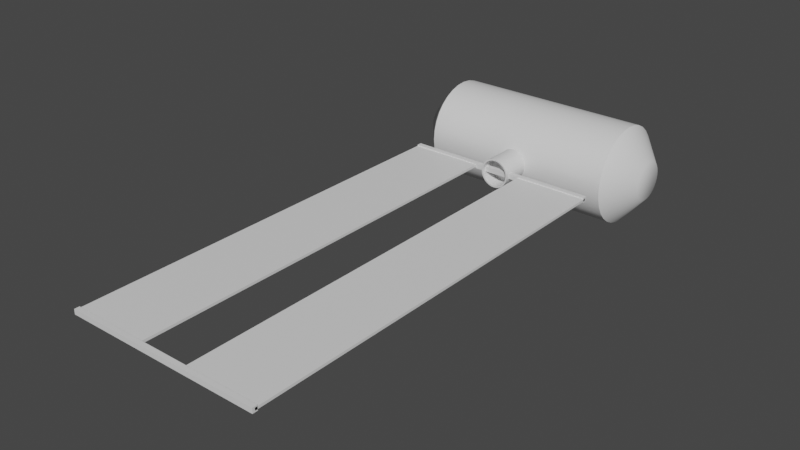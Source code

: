 # Source: station.blend  (saved by Blender 2.82.7; exported with 4.5.12 LTS)
import bpy
from mathutils import Matrix  # noqa: F401  (used for matrix-valued properties, if any)

bpy.ops.wm.read_factory_settings(use_empty=True)
scene = bpy.context.scene
scene.name = 'Scene'

# ---- collections
col_collection = bpy.data.collections.new('Collection'); scene.collection.children.link(col_collection)

# ---- materials (node trees are filled in below, after node groups)
mat_module = bpy.data.materials.new('module')
mat_module.use_transparent_shadow = False
mat_solar_panel = bpy.data.materials.new('solar_panel')
mat_solar_panel.use_transparent_shadow = False

# ---- material node trees
mat_module.use_nodes = True; mat_module.node_tree.nodes.clear()
_N = mat_module.node_tree.nodes; _L = mat_module.node_tree.links
n0 = _N.new('ShaderNodeOutputMaterial'); n0.name = 'Material Output'; n0.location = (300, 300)
n1 = _N.new('ShaderNodeBsdfPrincipled'); n1.name = 'Principled BSDF'; n1.location = (10, 300)
n1.distribution = 'GGX'
n1.subsurface_method = 'BURLEY'
n1.inputs[3].default_value = 1.45
n1.inputs[27].default_value = (0.0, 0.0, 0.0, 1.0)
n1.inputs[28].default_value = 1.0
_L.new(n1.outputs[0], n0.inputs[0])
n0.is_active_output = True
mat_solar_panel.use_nodes = True; mat_solar_panel.node_tree.nodes.clear()
_N = mat_solar_panel.node_tree.nodes; _L = mat_solar_panel.node_tree.links
n0 = _N.new('ShaderNodeOutputMaterial'); n0.name = 'Material Output'; n0.location = (300, 300)
n1 = _N.new('ShaderNodeBsdfPrincipled'); n1.name = 'Principled BSDF'; n1.location = (10, 300)
n1.distribution = 'GGX'
n1.subsurface_method = 'BURLEY'
n1.inputs[3].default_value = 1.45
n1.inputs[27].default_value = (0.0, 0.0, 0.0, 1.0)
n1.inputs[28].default_value = 1.0
_L.new(n1.outputs[0], n0.inputs[0])
n0.is_active_output = True

# ---- world
world_world = bpy.data.worlds.new('World'); scene.world = world_world
world_world.use_nodes = True; world_world.node_tree.nodes.clear()
_N = world_world.node_tree.nodes; _L = world_world.node_tree.links
n0 = _N.new('ShaderNodeOutputWorld'); n0.name = 'World Output'; n0.location = (300, 300)
n1 = _N.new('ShaderNodeBackground'); n1.name = 'Background'; n1.location = (10, 300)
n1.inputs[0].default_value = (0.05088, 0.05088, 0.05088, 1.0)
_L.new(n1.outputs[0], n0.inputs[0])
n0.is_active_output = True
world_world.color = (0.05088, 0.05088, 0.05088)
world_world.use_sun_shadow = False
world_world.sun_shadow_jitter_overblur = 0.0

# ---- meshes
me_cylinder = bpy.data.meshes.new('Cylinder')
me_cylinder.from_pydata([(0.0, 1.0, -1.0), (0.0, 1.0, 1.0), (0.1951, 0.9808, -1.0), (0.1951, 0.9808, 1.0), (0.3827, 0.9239, -1.0), (0.3827, 0.9239, 1.0), (0.5556, 0.8315, -1.0), (0.5556, 0.8315, 1.0), (0.7071, 0.7071, -1.0), (0.7071, 0.7071, 1.0), (0.8315, 0.5556, -1.0), (0.8315, 0.5556, 1.0), (0.9239, 0.3827, -1.0), (0.9239, 0.3827, 1.0), (0.9808, 0.1951, -1.0), (0.9808, 0.1951, 1.0), (1.0, 7.55e-08, -1.0), (1.0, 7.55e-08, 1.0), (0.9808, -0.1951, -1.0), (0.9808, -0.1951, 1.0), (0.9239, -0.3827, -1.0), (0.9239, -0.3827, 1.0), (0.8315, -0.5556, -1.0), (0.8315, -0.5556, 1.0), (0.7071, -0.7071, -1.0), (0.7071, -0.7071, 1.0), (0.5556, -0.8315, -1.0), (0.5556, -0.8315, 1.0), (0.3827, -0.9239, -1.0), (0.3827, -0.9239, 1.0), (0.1951, -0.9808, -1.0), (0.1951, -0.9808, 1.0), (-3.258e-07, -1.0, -1.0), (-3.258e-07, -1.0, 1.0), (-0.1951, -0.9808, -1.0), (-0.1951, -0.9808, 1.0), (-0.3827, -0.9239, -1.0), (-0.3827, -0.9239, 1.0), (-0.5556, -0.8315, -1.0), (-0.5556, -0.8315, 1.0), (-0.7071, -0.7071, -1.0), (-0.7071, -0.7071, 1.0), (-0.8315, -0.5556, -1.0), (-0.8315, -0.5556, 1.0), (-0.9239, -0.3827, -1.0), (-0.9239, -0.3827, 1.0), (-0.9808, -0.1951, -1.0), (-0.9808, -0.1951, 1.0), (-1.0, 9.656e-07, -1.0), (-1.0, 9.656e-07, 1.0), (-0.9808, 0.1951, -1.0), (-0.9808, 0.1951, 1.0), (-0.9239, 0.3827, -1.0), (-0.9239, 0.3827, 1.0), (-0.8315, 0.5556, -1.0), (-0.8315, 0.5556, 1.0), (-0.7071, 0.7071, -1.0), (-0.7071, 0.7071, 1.0), (-0.5556, 0.8315, -1.0), (-0.5556, 0.8315, 1.0), (-0.3827, 0.9239, -1.0), (-0.3827, 0.9239, 1.0), (-0.1951, 0.9808, -1.0), (-0.1951, 0.9808, 1.0), (8.401e-08, 0.4, -1.25), (0.07804, 0.3923, -1.25), (0.1531, 0.3696, -1.25), (0.2222, 0.3326, -1.25), (0.2828, 0.2828, -1.25), (0.3326, 0.2222, -1.25), (0.3696, 0.1531, -1.25), (0.3923, 0.07804, -1.25), (0.4, 2.012e-07, -1.25), (0.3923, -0.07804, -1.25), (0.3696, -0.1531, -1.25), (0.3326, -0.2222, -1.25), (0.2828, -0.2828, -1.25), (0.2222, -0.3326, -1.25), (0.1531, -0.3696, -1.25), (0.07804, -0.3923, -1.25), (-4.633e-08, -0.4, -1.25), (-0.07804, -0.3923, -1.25), (-0.1531, -0.3696, -1.25), (-0.2222, -0.3326, -1.25), (-0.2828, -0.2828, -1.25), (-0.3326, -0.2222, -1.25), (-0.3696, -0.1531, -1.25), (-0.3923, -0.07804, -1.25), (-0.4, 5.572e-07, -1.25), (-0.3923, 0.07804, -1.25), (-0.3696, 0.1531, -1.25), (-0.3326, 0.2222, -1.25), (-0.2828, 0.2828, -1.25), (-0.2222, 0.3326, -1.25), (-0.1531, 0.3696, -1.25), (-0.07804, 0.3923, -1.25), (-2.58e-08, 0.4, 1.25), (0.07804, 0.3923, 1.25), (0.1531, 0.3696, 1.25), (0.2222, 0.3326, 1.25), (0.2828, 0.2828, 1.25), (0.3326, 0.2222, 1.25), (0.3696, 0.1531, 1.25), (0.3923, 0.07804, 1.25), (0.4, 2.012e-07, 1.25), (0.3923, -0.07804, 1.25), (0.3696, -0.1531, 1.25), (0.3326, -0.2222, 1.25), (0.2828, -0.2828, 1.25), (0.2222, -0.3326, 1.25), (0.1531, -0.3696, 1.25), (0.07804, -0.3923, 1.25), (-1.561e-07, -0.4, 1.25), (-0.07804, -0.3923, 1.25), (-0.1531, -0.3696, 1.25), (-0.2222, -0.3326, 1.25), (-0.2828, -0.2828, 1.25), (-0.3326, -0.2222, 1.25), (-0.3696, -0.1531, 1.25), (-0.3923, -0.07804, 1.25), (-0.4, 5.572e-07, 1.25), (-0.3923, 0.07804, 1.25), (-0.3696, 0.1531, 1.25), (-0.3326, 0.2222, 1.25), (-0.2828, 0.2828, 1.25), (-0.2222, 0.3326, 1.25), (-0.1531, 0.3696, 1.25), (-0.07804, 0.3923, 1.25)], [], [(0, 1, 3, 2), (2, 3, 5, 4), (4, 5, 7, 6), (6, 7, 9, 8), (8, 9, 11, 10), (10, 11, 13, 12), (12, 13, 15, 14), (14, 15, 17, 16), (16, 17, 19, 18), (18, 19, 21, 20), (20, 21, 23, 22), (22, 23, 25, 24), (24, 25, 27, 26), (26, 27, 29, 28), (28, 29, 31, 30), (30, 31, 33, 32), (32, 33, 35, 34), (34, 35, 37, 36), (36, 37, 39, 38), (38, 39, 41, 40), (40, 41, 43, 42), (42, 43, 45, 44), (44, 45, 47, 46), (46, 47, 49, 48), (48, 49, 51, 50), (50, 51, 53, 52), (52, 53, 55, 54), (54, 55, 57, 56), (56, 57, 59, 58), (58, 59, 61, 60), (7, 5, 98, 99), (60, 61, 63, 62), (62, 63, 1, 0), (40, 42, 85, 84), (64, 65, 66, 67, 68, 69, 70, 71, 72, 73, 74, 75, 76, 77, 78, 79, 80, 81, 82, 83, 84, 85, 86, 87, 88, 89, 90, 91, 92, 93, 94, 95), (58, 60, 94, 93), (14, 16, 72, 71), (32, 34, 81, 80), (50, 52, 90, 89), (6, 8, 68, 67), (24, 26, 77, 76), (42, 44, 86, 85), (60, 62, 95, 94), (16, 18, 73, 72), (34, 36, 82, 81), (52, 54, 91, 90), (8, 10, 69, 68), (26, 28, 78, 77), (44, 46, 87, 86), (0, 2, 65, 64), (62, 0, 64, 95), (18, 20, 74, 73), (36, 38, 83, 82), (54, 56, 92, 91), (10, 12, 70, 69), (28, 30, 79, 78), (46, 48, 88, 87), (2, 4, 66, 65), (20, 22, 75, 74), (38, 40, 84, 83), (56, 58, 93, 92), (12, 14, 71, 70), (30, 32, 80, 79), (48, 50, 89, 88), (4, 6, 67, 66), (22, 24, 76, 75), (97, 96, 127, 126, 125, 124, 123, 122, 121, 120, 119, 118, 117, 116, 115, 114, 113, 112, 111, 110, 109, 108, 107, 106, 105, 104, 103, 102, 101, 100, 99, 98), (25, 23, 107, 108), (43, 41, 116, 117), (61, 59, 125, 126), (17, 15, 103, 104), (35, 33, 112, 113), (53, 51, 121, 122), (9, 7, 99, 100), (27, 25, 108, 109), (45, 43, 117, 118), (63, 61, 126, 127), (19, 17, 104, 105), (37, 35, 113, 114), (55, 53, 122, 123), (11, 9, 100, 101), (29, 27, 109, 110), (47, 45, 118, 119), (3, 1, 96, 97), (1, 63, 127, 96), (21, 19, 105, 106), (39, 37, 114, 115), (57, 55, 123, 124), (13, 11, 101, 102), (31, 29, 110, 111), (49, 47, 119, 120), (5, 3, 97, 98), (23, 21, 106, 107), (41, 39, 115, 116), (59, 57, 124, 125), (15, 13, 102, 103), (33, 31, 111, 112), (51, 49, 120, 121)])
me_cylinder.polygons.foreach_set('use_smooth', [True] * 98)
_k = set([(0, 2), (0, 62), (1, 3), (1, 63), (2, 4), (3, 5), (4, 6), (5, 7), (6, 8), (7, 9), (8, 10), (9, 11), (10, 12), (11, 13), (12, 14), (13, 15), (14, 16), (15, 17), (16, 18), (17, 19), (18, 20), (19, 21), (20, 22), (21, 23), (22, 24), (23, 25), (24, 26), (25, 27), (26, 28), (27, 29), (28, 30), (29, 31), (30, 32), (31, 33), (32, 34), (33, 35), (34, 36), (35, 37), (36, 38), (37, 39), (38, 40), (39, 41), (40, 42), (41, 43), (42, 44), (43, 45), (44, 46), (45, 47), (46, 48), (47, 49), (48, 50), (49, 51), (50, 52), (51, 53), (52, 54), (53, 55), (54, 56), (55, 57), (56, 58), (57, 59), (58, 60), (59, 61), (60, 62), (61, 63)])
me_cylinder.attributes.new('sharp_edge', 'BOOLEAN', 'EDGE').data.foreach_set('value', [ (min(e.vertices), max(e.vertices)) in _k for e in me_cylinder.edges])
_uv = me_cylinder.uv_layers.new(name='UVMap')
_uv.uv.foreach_set('vector', [1.0, 0.5, 1.0, 1.0, 0.9688, 1.0, 0.9688, 0.5, 0.9688, 0.5, 0.9688, 1.0, 0.9375, 1.0, 0.9375, 0.5, 0.9375, 0.5, 0.9375, 1.0, 0.9062, 1.0, 0.9062, 0.5, 0.9062, 0.5, 0.9062, 1.0, 0.875, 1.0, 0.875, 0.5, 0.875, 0.5, 0.875, 1.0, 0.8438, 1.0, 0.8438, 0.5, 0.8438, 0.5, 0.8438, 1.0, 0.8125, 1.0, 0.8125, 0.5, 0.8125, 0.5, 0.8125, 1.0, 0.7812, 1.0, 0.7812, 0.5, 0.7812, 0.5, 0.7812, 1.0, 0.75, 1.0, 0.75, 0.5, 0.75, 0.5, 0.75, 1.0, 0.7188, 1.0, 0.7188, 0.5, 0.7188, 0.5, 0.7188, 1.0, 0.6875, 1.0, 0.6875, 0.5, 0.6875, 0.5, 0.6875, 1.0, 0.6562, 1.0, 0.6562, 0.5, 0.6562, 0.5, 0.6562, 1.0, 0.625, 1.0, 0.625, 0.5, 0.625, 0.5, 0.625, 1.0, 0.5938, 1.0, 0.5938, 0.5, 0.5938, 0.5, 0.5938, 1.0, 0.5625, 1.0, 0.5625, 0.5, 0.5625, 0.5, 0.5625, 1.0, 0.5312, 1.0, 0.5312, 0.5, 0.5312, 0.5, 0.5312, 1.0, 0.5, 1.0, 0.5, 0.5, 0.5, 0.5, 0.5, 1.0, 0.4688, 1.0, 0.4688, 0.5, 0.4688, 0.5, 0.4688, 1.0, 0.4375, 1.0, 0.4375, 0.5, 0.4375, 0.5, 0.4375, 1.0, 0.4062, 1.0, 0.4062, 0.5, 0.4062, 0.5, 0.4062, 1.0, 0.375, 1.0, 0.375, 0.5, 0.375, 0.5, 0.375, 1.0, 0.3438, 1.0, 0.3438, 0.5, 0.3438, 0.5, 0.3438, 1.0, 0.3125, 1.0, 0.3125, 0.5, 0.3125, 0.5, 0.3125, 1.0, 0.2812, 1.0, 0.2812, 0.5, 0.2812, 0.5, 0.2812, 1.0, 0.25, 1.0, 0.25, 0.5, 0.25, 0.5, 0.25, 1.0, 0.2188, 1.0, 0.2188, 0.5, 0.2188, 0.5, 0.2188, 1.0, 0.1875, 1.0, 0.1875, 0.5, 0.1875, 0.5, 0.1875, 1.0, 0.1562, 1.0, 0.1562, 0.5, 0.1562, 0.5, 0.1562, 1.0, 0.125, 1.0, 0.125, 0.5, 0.125, 0.5, 0.125, 1.0, 0.09375, 1.0, 0.09375, 0.5, 0.09375, 0.5, 0.09375, 1.0, 0.0625, 1.0, 0.0625, 0.5, 0.9062, 1.0, 0.9375, 1.0, 0.9375, 1.0, 0.9062, 1.0, 0.0625, 0.5, 0.0625, 1.0, 0.03125, 1.0, 0.03125, 0.5, 0.03125, 0.5, 0.03125, 1.0, 0.0, 1.0, 0.0, 0.5, 0.375, 0.5, 0.3438, 0.5, 0.3438, 0.5, 0.375, 0.5, 0.75, 0.49, 0.7968, 0.4854, 0.8418, 0.4717, 0.8833, 0.4496, 0.9197, 0.4197, 0.9496, 0.3833, 0.9717, 0.3418, 0.9854, 0.2968, 0.99, 0.25, 0.9854, 0.2032, 0.9717, 0.1582, 0.9496, 0.1167, 0.9197, 0.08029, 0.8833, 0.05045, 0.8418, 0.02827, 0.7968, 0.01461, 0.75, 0.01, 0.7032, 0.01461, 0.6582, 0.02827, 0.6167, 0.05045, 0.5803, 0.08029, 0.5504, 0.1167, 0.5283, 0.1582, 0.5146, 0.2032, 0.51, 0.25, 0.5146, 0.2968, 0.5283, 0.3418, 0.5504, 0.3833, 0.5803, 0.4197, 0.6167, 0.4496, 0.6582, 0.4717, 0.7032, 0.4854, 0.09375, 0.5, 0.0625, 0.5, 0.0625, 0.5, 0.09375, 0.5, 0.7812, 0.5, 0.75, 0.5, 0.75, 0.5, 0.7812, 0.5, 0.5, 0.5, 0.4688, 0.5, 0.4688, 0.5, 0.5, 0.5, 0.2188, 0.5, 0.1875, 0.5, 0.1875, 0.5, 0.2188, 0.5, 0.9062, 0.5, 0.875, 0.5, 0.875, 0.5, 0.9062, 0.5, 0.625, 0.5, 0.5938, 0.5, 0.5938, 0.5, 0.625, 0.5, 0.3438, 0.5, 0.3125, 0.5, 0.3125, 0.5, 0.3438, 0.5, 0.0625, 0.5, 0.03125, 0.5, 0.03125, 0.5, 0.0625, 0.5, 0.75, 0.5, 0.7188, 0.5, 0.7188, 0.5, 0.75, 0.5, 0.4688, 0.5, 0.4375, 0.5, 0.4375, 0.5, 0.4688, 0.5, 0.1875, 0.5, 0.1562, 0.5, 0.1562, 0.5, 0.1875, 0.5, 0.875, 0.5, 0.8438, 0.5, 0.8438, 0.5, 0.875, 0.5, 0.5938, 0.5, 0.5625, 0.5, 0.5625, 0.5, 0.5938, 0.5, 0.3125, 0.5, 0.2812, 0.5, 0.2812, 0.5, 0.3125, 0.5, 1.0, 0.5, 0.9688, 0.5, 0.9688, 0.5, 1.0, 0.5, 0.03125, 0.5, 0.0, 0.5, 0.0, 0.5, 0.03125, 0.5, 0.7188, 0.5, 0.6875, 0.5, 0.6875, 0.5, 0.7188, 0.5, 0.4375, 0.5, 0.4062, 0.5, 0.4062, 0.5, 0.4375, 0.5, 0.1562, 0.5, 0.125, 0.5, 0.125, 0.5, 0.1562, 0.5, 0.8438, 0.5, 0.8125, 0.5, 0.8125, 0.5, 0.8438, 0.5, 0.5625, 0.5, 0.5312, 0.5, 0.5312, 0.5, 0.5625, 0.5, 0.2812, 0.5, 0.25, 0.5, 0.25, 0.5, 0.2812, 0.5, 0.9688, 0.5, 0.9375, 0.5, 0.9375, 0.5, 0.9688, 0.5, 0.6875, 0.5, 0.6562, 0.5, 0.6562, 0.5, 0.6875, 0.5, 0.4062, 0.5, 0.375, 0.5, 0.375, 0.5, 0.4062, 0.5, 0.125, 0.5, 0.09375, 0.5, 0.09375, 0.5, 0.125, 0.5, 0.8125, 0.5, 0.7812, 0.5, 0.7812, 0.5, 0.8125, 0.5, 0.5312, 0.5, 0.5, 0.5, 0.5, 0.5, 0.5312, 0.5, 0.25, 0.5, 0.2188, 0.5, 0.2188, 0.5, 0.25, 0.5, 0.9375, 0.5, 0.9062, 0.5, 0.9062, 0.5, 0.9375, 0.5, 0.6562, 0.5, 0.625, 0.5, 0.625, 0.5, 0.6562, 0.5, 0.2968, 0.4854, 0.25, 0.49, 0.2032, 0.4854, 0.1582, 0.4717, 0.1167, 0.4496, 0.08029, 0.4197, 0.05045, 0.3833, 0.02827, 0.3418, 0.01461, 0.2968, 0.01, 0.25, 0.01461, 0.2032, 0.02827, 0.1582, 0.05045, 0.1167, 0.08029, 0.08029, 0.1167, 0.05045, 0.1582, 0.02827, 0.2032, 0.01461, 0.25, 0.01, 0.2968, 0.01461, 0.3418, 0.02827, 0.3833, 0.05045, 0.4197, 0.08029, 0.4496, 0.1167, 0.4717, 0.1582, 0.4854, 0.2032, 0.49, 0.25, 0.4854, 0.2968, 0.4717, 0.3418, 0.4496, 0.3833, 0.4197, 0.4197, 0.3833, 0.4496, 0.3418, 0.4717, 0.625, 1.0, 0.6562, 1.0, 0.6562, 1.0, 0.625, 1.0, 0.3438, 1.0, 0.375, 1.0, 0.375, 1.0, 0.3438, 1.0, 0.0625, 1.0, 0.09375, 1.0, 0.09375, 1.0, 0.0625, 1.0, 0.75, 1.0, 0.7812, 1.0, 0.7812, 1.0, 0.75, 1.0, 0.4688, 1.0, 0.5, 1.0, 0.5, 1.0, 0.4688, 1.0, 0.1875, 1.0, 0.2188, 1.0, 0.2188, 1.0, 0.1875, 1.0, 0.875, 1.0, 0.9062, 1.0, 0.9062, 1.0, 0.875, 1.0, 0.5938, 1.0, 0.625, 1.0, 0.625, 1.0, 0.5938, 1.0, 0.3125, 1.0, 0.3438, 1.0, 0.3438, 1.0, 0.3125, 1.0, 0.03125, 1.0, 0.0625, 1.0, 0.0625, 1.0, 0.03125, 1.0, 0.7188, 1.0, 0.75, 1.0, 0.75, 1.0, 0.7188, 1.0, 0.4375, 1.0, 0.4688, 1.0, 0.4688, 1.0, 0.4375, 1.0, 0.1562, 1.0, 0.1875, 1.0, 0.1875, 1.0, 0.1562, 1.0, 0.8438, 1.0, 0.875, 1.0, 0.875, 1.0, 0.8438, 1.0, 0.5625, 1.0, 0.5938, 1.0, 0.5938, 1.0, 0.5625, 1.0, 0.2812, 1.0, 0.3125, 1.0, 0.3125, 1.0, 0.2812, 1.0, 0.9688, 1.0, 1.0, 1.0, 1.0, 1.0, 0.9688, 1.0, 0.0, 1.0, 0.03125, 1.0, 0.03125, 1.0, 0.0, 1.0, 0.6875, 1.0, 0.7188, 1.0, 0.7188, 1.0, 0.6875, 1.0, 0.4062, 1.0, 0.4375, 1.0, 0.4375, 1.0, 0.4062, 1.0, 0.125, 1.0, 0.1562, 1.0, 0.1562, 1.0, 0.125, 1.0, 0.8125, 1.0, 0.8438, 1.0, 0.8438, 1.0, 0.8125, 1.0, 0.5312, 1.0, 0.5625, 1.0, 0.5625, 1.0, 0.5312, 1.0, 0.25, 1.0, 0.2812, 1.0, 0.2812, 1.0, 0.25, 1.0, 0.9375, 1.0, 0.9688, 1.0, 0.9688, 1.0, 0.9375, 1.0, 0.6562, 1.0, 0.6875, 1.0, 0.6875, 1.0, 0.6562, 1.0, 0.375, 1.0, 0.4062, 1.0, 0.4062, 1.0, 0.375, 1.0, 0.09375, 1.0, 0.125, 1.0, 0.125, 1.0, 0.09375, 1.0, 0.7812, 1.0, 0.8125, 1.0, 0.8125, 1.0, 0.7812, 1.0, 0.5, 1.0, 0.5312, 1.0, 0.5312, 1.0, 0.5, 1.0, 0.2188, 1.0, 0.25, 1.0, 0.25, 1.0, 0.2188, 1.0])
me_cylinder.materials.append(mat_module)
me_cylinder.use_remesh_fix_poles = True
me_cylinder.use_remesh_preserve_attributes = False
me_cylinder.use_mirror_vertex_groups = False
me_cylinder.update()
me_cylinder.normals_split_custom_set([tuple(v) for v in zip(*[iter([3.813e-07, 1.0, 0.0, 3.813e-07, 1.0, 0.0, 0.1951, 0.9808, 0.0, 0.1951, 0.9808, 0.0, 0.1951, 0.9808, 0.0, 0.1951, 0.9808, 0.0, 0.3827, 0.9239, 0.0, 0.3827, 0.9239, 0.0, 0.3827, 0.9239, 0.0, 0.3827, 0.9239, 0.0, 0.5556, 0.8315, 0.0, 0.5556, 0.8315, 0.0, 0.5556, 0.8315, 0.0, 0.5556, 0.8315, 0.0, 0.7071, 0.7071, 0.0, 0.7071, 0.7071, 0.0, 0.7071, 0.7071, 0.0, 0.7071, 0.7071, 0.0, 0.8315, 0.5556, 0.0, 0.8315, 0.5556, 0.0, 0.8315, 0.5556, 0.0, 0.8315, 0.5556, 0.0, 0.9239, 0.3827, 0.0, 0.9239, 0.3827, 0.0, 0.9239, 0.3827, 0.0, 0.9239, 0.3827, 0.0, 0.9808, 0.1951, 0.0, 0.9808, 0.1951, 0.0, 0.9808, 0.1951, 0.0, 0.9808, 0.1951, 0.0, 1.0, 1.525e-07, 0.0, 1.0, 1.525e-07, 0.0, 1.0, 1.525e-07, 0.0, 1.0, 1.525e-07, 0.0, 0.9808, -0.1951, 0.0, 0.9808, -0.1951, 0.0, 0.9808, -0.1951, 0.0, 0.9808, -0.1951, 0.0, 0.9239, -0.3827, 0.0, 0.9239, -0.3827, 0.0, 0.9239, -0.3827, 0.0, 0.9239, -0.3827, 0.0, 0.8315, -0.5556, 0.0, 0.8315, -0.5556, 0.0, 0.8315, -0.5556, 0.0, 0.8315, -0.5556, 0.0, 0.7071, -0.7071, 0.0, 0.7071, -0.7071, 0.0, 0.7071, -0.7071, 0.0, 0.7071, -0.7071, 0.0, 0.5556, -0.8315, 0.0, 0.5556, -0.8315, 0.0, 0.5556, -0.8315, 0.0, 0.5556, -0.8315, 0.0, 0.3827, -0.9239, 0.0, 0.3827, -0.9239, 0.0, 0.3827, -0.9239, 0.0, 0.3827, -0.9239, 0.0, 0.1951, -0.9808, 0.0, 0.1951, -0.9808, 0.0, 0.1951, -0.9808, 0.0, 0.1951, -0.9808, 0.0, -3.05e-07, -1.0, 0.0, -3.05e-07, -1.0, 0.0, -3.05e-07, -1.0, 0.0, -3.05e-07, -1.0, 0.0, -0.1951, -0.9808, 0.0, -0.1951, -0.9808, 0.0, -0.1951, -0.9808, 0.0, -0.1951, -0.9808, 0.0, -0.3827, -0.9239, 0.0, -0.3827, -0.9239, 0.0, -0.3827, -0.9239, 0.0, -0.3827, -0.9239, 0.0, -0.5556, -0.8315, 0.0, -0.5556, -0.8315, 0.0, -0.5556, -0.8315, 0.0, -0.5556, -0.8315, 0.0, -0.7071, -0.7071, 0.0, -0.7071, -0.7071, 0.0, -0.7071, -0.7071, 0.0, -0.7071, -0.7071, 0.0, -0.8315, -0.5556, 0.0, -0.8315, -0.5556, 0.0, -0.8315, -0.5556, 0.0, -0.8315, -0.5556, 0.0, -0.9239, -0.3827, 0.0, -0.9239, -0.3827, 0.0, -0.9239, -0.3827, 0.0, -0.9239, -0.3827, 0.0, -0.9808, -0.1951, 0.0, -0.9808, -0.1951, 0.0, -0.9808, -0.1951, 0.0, -0.9808, -0.1951, 0.0, -1.0, 9.151e-07, 0.0, -1.0, 9.151e-07, 0.0, -1.0, 9.151e-07, 0.0, -1.0, 9.151e-07, 0.0, -0.9808, 0.1951, 0.0, -0.9808, 0.1951, 0.0, -0.9808, 0.1951, 0.0, -0.9808, 0.1951, 0.0, -0.9239, 0.3827, 0.0, -0.9239, 0.3827, 0.0, -0.9239, 0.3827, 0.0, -0.9239, 0.3827, 0.0, -0.8315, 0.5556, 0.0, -0.8315, 0.5556, 0.0, -0.8315, 0.5556, 0.0, -0.8315, 0.5556, 0.0, -0.7071, 0.7071, 0.0, -0.7071, 0.7071, 0.0, -0.7071, 0.7071, 0.0, -0.7071, 0.7071, 0.0, -0.5556, 0.8315, 0.0, -0.5556, 0.8315, 0.0, -0.5556, 0.8315, 0.0, -0.5556, 0.8315, 0.0, -0.3827, 0.9239, 0.0, -0.3827, 0.9239, 0.0, 0.2137, 0.3198, 0.9231, 0.1472, 0.3553, 0.9231, 0.07954, 0.192, 0.9782, 0.1155, 0.1728, 0.9782, -0.3827, 0.9239, 0.0, -0.3827, 0.9239, 0.0, -0.1951, 0.9808, 0.0, -0.1951, 0.9808, 0.0, -0.1951, 0.9808, 0.0, -0.1951, 0.9808, 0.0, 3.813e-07, 1.0, 0.0, 3.813e-07, 1.0, 0.0, -0.272, -0.272, -0.9231, -0.3198, -0.2137, -0.9231, -2.11e-05, -8.211e-06, -1.0, -5.79e-05, 2.662e-05, -1.0, -4.858e-06, 2.217e-05, -1.0, -4.806e-07, 2.272e-05, -1.0, 3.889e-06, 2.243e-05, -1.0, 8.181e-06, 2.114e-05, -1.0, 1.197e-05, 1.924e-05, -1.0, 1.563e-05, 1.644e-05, -1.0, 1.855e-05, 1.296e-05, -1.0, 2.07e-05, 9.203e-06, -1.0, 2.211e-05, 4.925e-06, -1.0, 2.272e-05, 5.662e-07, -1.0, 2.237e-05, -3.926e-06, -1.0, 2.123e-05, -8.151e-06, -1.0, 1.915e-05, -1.214e-05, -1.0, 1.642e-05, -1.56e-05, -1.0, 1.295e-05, -1.851e-05, -1.0, 9.246e-06, -2.067e-05, -1.0, 4.891e-06, -2.202e-05, -1.0, 4.731e-07, -2.258e-05, -1.0, -3.882e-06, -2.232e-05, -1.0, -8.285e-06, -2.107e-05, -1.0, -5.79e-05, 2.662e-05, -1.0, -2.11e-05, -8.211e-06, -1.0, -1.86e-05, -1.317e-05, -1.0, -2.077e-05, -9.058e-06, -1.0, -2.217e-05, -4.945e-06, -1.0, -2.269e-05, -5.998e-07, -1.0, -2.217e-05, 3.986e-06, -1.0, -2.117e-05, 8.181e-06, -1.0, -1.924e-05, 1.217e-05, -1.0, -1.658e-05, 1.569e-05, -1.0, -1.333e-05, 1.86e-05, -1.0, -8.928e-06, 2.068e-05, -1.0, -0.2137, 0.3198, -0.9231, -0.1472, 0.3553, -0.9231, -1.333e-05, 1.86e-05, -1.0, -1.658e-05, 1.569e-05, -1.0, 0.3772, 0.07503, -0.9231, 0.3846, 1.599e-07, -0.9231, 2.211e-05, 4.925e-06, -1.0, 2.07e-05, 9.203e-06, -1.0, -9.067e-08, -0.3846, -0.9231, -0.07503, -0.3772, -0.9231, 4.731e-07, -2.258e-05, -1.0, 4.891e-06, -2.202e-05, -1.0, -0.3772, 0.07504, -0.9231, -0.3553, 0.1472, -0.9231, -2.217e-05, 3.986e-06, -1.0, -2.269e-05, -5.998e-07, -1.0, 0.2137, 0.3198, -0.9231, 0.272, 0.272, -0.9231, 1.197e-05, 1.924e-05, -1.0, 8.181e-06, 2.114e-05, -1.0, 0.272, -0.272, -0.9231, 0.2137, -0.3198, -0.9231, 1.642e-05, -1.56e-05, -1.0, 1.915e-05, -1.214e-05, -1.0, -0.3198, -0.2137, -0.9231, -0.3553, -0.1472, -0.9231, -1.86e-05, -1.317e-05, -1.0, -2.11e-05, -8.211e-06, -1.0, -0.1472, 0.3553, -0.9231, -0.07503, 0.3772, -0.9231, -8.928e-06, 2.068e-05, -1.0, -1.333e-05, 1.86e-05, -1.0, 0.3846, 1.599e-07, -0.9231, 0.3772, -0.07503, -0.9231, 2.272e-05, 5.662e-07, -1.0, 2.211e-05, 4.925e-06, -1.0, -0.07503, -0.3772, -0.9231, -0.1472, -0.3553, -0.9231, -3.882e-06, -2.232e-05, -1.0, 4.731e-07, -2.258e-05, -1.0, -0.3553, 0.1472, -0.9231, -0.3198, 0.2137, -0.9231, -2.117e-05, 8.181e-06, -1.0, -2.217e-05, 3.986e-06, -1.0, 0.272, 0.272, -0.9231, 0.3198, 0.2137, -0.9231, 1.563e-05, 1.644e-05, -1.0, 1.197e-05, 1.924e-05, -1.0, 0.2137, -0.3198, -0.9231, 0.1472, -0.3553, -0.9231, 1.295e-05, -1.851e-05, -1.0, 1.642e-05, -1.56e-05, -1.0, -0.3553, -0.1472, -0.9231, -0.3772, -0.07503, -0.9231, -2.077e-05, -9.058e-06, -1.0, -1.86e-05, -1.317e-05, -1.0, 2.632e-07, 0.3846, -0.9231, 0.07503, 0.3772, -0.9231, -4.806e-07, 2.272e-05, -1.0, -4.858e-06, 2.217e-05, -1.0, -0.07503, 0.3772, -0.9231, 2.632e-07, 0.3846, -0.9231, -4.858e-06, 2.217e-05, -1.0, -8.928e-06, 2.068e-05, -1.0, 0.3772, -0.07503, -0.9231, 0.3553, -0.1472, -0.9231, 2.237e-05, -3.926e-06, -1.0, 2.272e-05, 5.662e-07, -1.0, -0.1472, -0.3553, -0.9231, -0.2137, -0.3198, -0.9231, -8.285e-06, -2.107e-05, -1.0, -3.882e-06, -2.232e-05, -1.0, -0.3198, 0.2137, -0.9231, -0.272, 0.272, -0.9231, -1.924e-05, 1.217e-05, -1.0, -2.117e-05, 8.181e-06, -1.0, 0.3198, 0.2137, -0.9231, 0.3553, 0.1472, -0.9231, 1.855e-05, 1.296e-05, -1.0, 1.563e-05, 1.644e-05, -1.0, 0.1472, -0.3553, -0.9231, 0.07503, -0.3772, -0.9231, 9.246e-06, -2.067e-05, -1.0, 1.295e-05, -1.851e-05, -1.0, -0.3772, -0.07503, -0.9231, -0.3846, 3.299e-07, -0.9231, -2.217e-05, -4.945e-06, -1.0, -2.077e-05, -9.058e-06, -1.0, 0.07503, 0.3772, -0.9231, 0.1472, 0.3553, -0.9231, 3.889e-06, 2.243e-05, -1.0, -4.806e-07, 2.272e-05, -1.0, 0.3553, -0.1472, -0.9231, 0.3198, -0.2137, -0.9231, 2.123e-05, -8.151e-06, -1.0, 2.237e-05, -3.926e-06, -1.0, -0.2137, -0.3198, -0.9231, -0.272, -0.272, -0.9231, -5.79e-05, 2.662e-05, -1.0, -8.285e-06, -2.107e-05, -1.0, -0.272, 0.272, -0.9231, -0.2137, 0.3198, -0.9231, -1.658e-05, 1.569e-05, -1.0, -1.924e-05, 1.217e-05, -1.0, 0.3553, 0.1472, -0.9231, 0.3772, 0.07503, -0.9231, 2.07e-05, 9.203e-06, -1.0, 1.855e-05, 1.296e-05, -1.0, 0.07503, -0.3772, -0.9231, -9.067e-08, -0.3846, -0.9231, 4.891e-06, -2.202e-05, -1.0, 9.246e-06, -2.067e-05, -1.0, -0.3846, 3.299e-07, -0.9231, -0.3772, 0.07504, -0.9231, -2.269e-05, -5.998e-07, -1.0, -2.217e-05, -4.945e-06, -1.0, 0.1472, 0.3553, -0.9231, 0.2137, 0.3198, -0.9231, 8.181e-06, 2.114e-05, -1.0, 3.889e-06, 2.243e-05, -1.0, 0.3198, -0.2137, -0.9231, 0.272, -0.272, -0.9231, 1.915e-05, -1.214e-05, -1.0, 2.123e-05, -8.151e-06, -1.0, 0.04055, 0.2038, 0.9782, 7.761e-08, 0.2078, 0.9782, -0.04055, 0.2038, 0.9782, -0.07954, 0.192, 0.9782, -0.1155, 0.1728, 0.9782, -0.147, 0.147, 0.9782, -0.1728, 0.1155, 0.9782, -0.192, 0.07954, 0.9782, -0.2038, 0.04055, 0.9782, -0.2078, 1.819e-07, 0.9782, -0.2038, -0.04055, 0.9782, -0.192, -0.07954, 0.9782, -0.1728, -0.1155, 0.9782, -0.147, -0.147, 0.9782, -0.1155, -0.1728, 0.9782, -0.07954, -0.192, 0.9782, -0.04055, -0.2038, 0.9782, -1.188e-07, -0.2078, 0.9782, 0.04055, -0.2038, 0.9782, 0.07954, -0.192, 0.9782, 0.1155, -0.1728, 0.9782, 0.147, -0.147, 0.9782, 0.1728, -0.1155, 0.9782, 0.192, -0.07954, 0.9782, 0.2038, -0.04055, 0.9782, 0.2078, 6.063e-09, 0.9782, 0.2038, 0.04055, 0.9782, 0.192, 0.07954, 0.9782, 0.1728, 0.1155, 0.9782, 0.147, 0.147, 0.9782, 0.1155, 0.1728, 0.9782, 0.07954, 0.192, 0.9782, 0.272, -0.272, 0.9231, 0.3198, -0.2137, 0.9231, 0.1728, -0.1155, 0.9782, 0.147, -0.147, 0.9782, -0.3198, -0.2137, 0.9231, -0.272, -0.272, 0.9231, -0.147, -0.147, 0.9782, -0.1728, -0.1155, 0.9782, -0.1472, 0.3553, 0.9231, -0.2137, 0.3198, 0.9231, -0.1155, 0.1728, 0.9782, -0.07954, 0.192, 0.9782, 0.3846, -2.518e-09, 0.9231, 0.3772, 0.07503, 0.9231, 0.2038, 0.04055, 0.9782, 0.2078, 6.063e-09, 0.9782, -0.07503, -0.3772, 0.9231, -8.689e-08, -0.3846, 0.9231, -1.188e-07, -0.2078, 0.9782, -0.04055, -0.2038, 0.9782, -0.3553, 0.1472, 0.9231, -0.3772, 0.07504, 0.9231, -0.2038, 0.04055, 0.9782, -0.192, 0.07954, 0.9782, 0.272, 0.272, 0.9231, 0.2137, 0.3198, 0.9231, 0.1155, 0.1728, 0.9782, 0.147, 0.147, 0.9782, 0.2137, -0.3198, 0.9231, 0.272, -0.272, 0.9231, 0.147, -0.147, 0.9782, 0.1155, -0.1728, 0.9782, -0.3553, -0.1472, 0.9231, -0.3198, -0.2137, 0.9231, -0.1728, -0.1155, 0.9782, -0.192, -0.07954, 0.9782, -0.07503, 0.3772, 0.9231, -0.1472, 0.3553, 0.9231, -0.07954, 0.192, 0.9782, -0.04055, 0.2038, 0.9782, 0.3772, -0.07503, 0.9231, 0.3846, -2.518e-09, 0.9231, 0.2078, 6.063e-09, 0.9782, 0.2038, -0.04055, 0.9782, -0.1472, -0.3553, 0.9231, -0.07503, -0.3772, 0.9231, -0.04055, -0.2038, 0.9782, -0.07954, -0.192, 0.9782, -0.3198, 0.2137, 0.9231, -0.3553, 0.1472, 0.9231, -0.192, 0.07954, 0.9782, -0.1728, 0.1155, 0.9782, 0.3198, 0.2137, 0.9231, 0.272, 0.272, 0.9231, 0.147, 0.147, 0.9782, 0.1728, 0.1155, 0.9782, 0.1472, -0.3553, 0.9231, 0.2137, -0.3198, 0.9231, 0.1155, -0.1728, 0.9782, 0.07954, -0.192, 0.9782, -0.3772, -0.07503, 0.9231, -0.3553, -0.1472, 0.9231, -0.192, -0.07954, 0.9782, -0.2038, -0.04055, 0.9782, 0.07503, 0.3772, 0.9231, 2.682e-07, 0.3846, 0.9231, 7.761e-08, 0.2078, 0.9782, 0.04055, 0.2038, 0.9782, 2.682e-07, 0.3846, 0.9231, -0.07503, 0.3772, 0.9231, -0.04055, 0.2038, 0.9782, 7.761e-08, 0.2078, 0.9782, 0.3553, -0.1472, 0.9231, 0.3772, -0.07503, 0.9231, 0.2038, -0.04055, 0.9782, 0.192, -0.07954, 0.9782, -0.2137, -0.3198, 0.9231, -0.1472, -0.3553, 0.9231, -0.07954, -0.192, 0.9782, -0.1155, -0.1728, 0.9782, -0.272, 0.272, 0.9231, -0.3198, 0.2137, 0.9231, -0.1728, 0.1155, 0.9782, -0.147, 0.147, 0.9782, 0.3553, 0.1472, 0.9231, 0.3198, 0.2137, 0.9231, 0.1728, 0.1155, 0.9782, 0.192, 0.07954, 0.9782, 0.07503, -0.3772, 0.9231, 0.1472, -0.3553, 0.9231, 0.07954, -0.192, 0.9782, 0.04055, -0.2038, 0.9782, -0.3846, 3.299e-07, 0.9231, -0.3772, -0.07503, 0.9231, -0.2038, -0.04055, 0.9782, -0.2078, 1.819e-07, 0.9782, 0.1472, 0.3553, 0.9231, 0.07503, 0.3772, 0.9231, 0.04055, 0.2038, 0.9782, 0.07954, 0.192, 0.9782, 0.3198, -0.2137, 0.9231, 0.3553, -0.1472, 0.9231, 0.192, -0.07954, 0.9782, 0.1728, -0.1155, 0.9782, -0.272, -0.272, 0.9231, -0.2137, -0.3198, 0.9231, -0.1155, -0.1728, 0.9782, -0.147, -0.147, 0.9782, -0.2137, 0.3198, 0.9231, -0.272, 0.272, 0.9231, -0.147, 0.147, 0.9782, -0.1155, 0.1728, 0.9782, 0.3772, 0.07503, 0.9231, 0.3553, 0.1472, 0.9231, 0.192, 0.07954, 0.9782, 0.2038, 0.04055, 0.9782, -8.689e-08, -0.3846, 0.9231, 0.07503, -0.3772, 0.9231, 0.04055, -0.2038, 0.9782, -1.188e-07, -0.2078, 0.9782, -0.3772, 0.07504, 0.9231, -0.3846, 3.299e-07, 0.9231, -0.2078, 1.819e-07, 0.9782, -0.2038, 0.04055, 0.9782])] * 3)])
me_cube_003 = bpy.data.meshes.new('Cube.003')
me_cube_003.from_pydata([(-4.0, -20.1, -0.1), (-4.0, -20.1, 0.1), (-4.0, -19.9, -0.1), (-4.0, -19.9, 0.1), (4.0, -20.1, -0.1), (4.0, -20.1, 0.1), (4.0, -19.9, -0.1), (4.0, -19.9, 0.1), (0.0, -1.044, 0.6), (0.0, -3.244, 0.6), (0.1171, -1.044, 0.5885), (0.1171, -3.244, 0.5885), (0.2296, -1.044, 0.5543), (0.2296, -3.244, 0.5543), (0.3333, -1.044, 0.4989), (0.3333, -3.244, 0.4989), (0.4243, -1.044, 0.4243), (0.4243, -3.244, 0.4243), (0.4989, -1.044, 0.3333), (0.4989, -3.244, 0.3333), (0.5543, -1.044, 0.2296), (0.5543, -3.244, 0.2296), (0.5885, -1.044, 0.1171), (0.5885, -3.244, 0.1171), (0.6, -1.044, 7.243e-10), (0.6, -3.244, 9.132e-08), (0.5885, -1.044, -0.1171), (0.5885, -3.244, -0.1171), (0.5543, -1.044, -0.2296), (0.5543, -3.244, -0.2296), (0.4989, -1.044, -0.3333), (0.4989, -3.244, -0.3333), (0.4243, -1.044, -0.4243), (0.4243, -3.244, -0.4243), (0.3333, -1.044, -0.4989), (0.3333, -3.244, -0.4989), (0.2296, -1.044, -0.5543), (0.2296, -3.244, -0.5543), (0.1171, -1.044, -0.5885), (0.1171, -3.244, -0.5885), (-1.955e-07, -1.044, -0.6), (-1.955e-07, -3.244, -0.6), (-0.1171, -1.044, -0.5885), (-0.1171, -3.244, -0.5885), (-0.2296, -1.044, -0.5543), (-0.2296, -3.244, -0.5543), (-0.3333, -1.044, -0.4989), (-0.3333, -3.244, -0.4989), (-0.4243, -1.044, -0.4243), (-0.4243, -3.244, -0.4243), (-0.4989, -1.044, -0.3333), (-0.4989, -3.244, -0.3333), (-0.5543, -1.044, -0.2296), (-0.5543, -3.244, -0.2296), (-0.5885, -1.044, -0.1171), (-0.5885, -3.244, -0.1171), (-0.6, -1.044, 5.348e-07), (-0.6, -3.244, 6.254e-07), (-0.5885, -1.044, 0.1171), (-0.5885, -3.244, 0.1171), (-0.5543, -1.044, 0.2296), (-0.5543, -3.244, 0.2296), (-0.4989, -1.044, 0.3333), (-0.4989, -3.244, 0.3333), (-0.4243, -1.044, 0.4243), (-0.4243, -3.244, 0.4243), (-0.3333, -1.044, 0.4989), (-0.3333, -3.244, 0.4989), (-0.2296, -1.044, 0.5543), (-0.2296, -3.244, 0.5543), (-0.1171, -1.044, 0.5885), (-0.1171, -3.244, 0.5885), (-6.271e-08, -3.244, 0.54), (0.1053, -3.244, 0.5296), (0.2066, -3.244, 0.4989), (0.3, -3.244, 0.449), (0.3818, -3.244, 0.3818), (0.449, -3.244, 0.3), (0.4989, -3.244, 0.2066), (0.5296, -3.244, 0.1053), (0.54, -3.244, 1.802e-07), (0.5296, -3.244, -0.1053), (0.4989, -3.244, -0.2066), (0.449, -3.244, -0.3), (0.3818, -3.244, -0.3818), (0.3, -3.244, -0.449), (0.2066, -3.244, -0.4989), (0.1053, -3.244, -0.5296), (-2.387e-07, -3.244, -0.54), (-0.1053, -3.244, -0.5296), (-0.2066, -3.244, -0.4989), (-0.3, -3.244, -0.449), (-0.3818, -3.244, -0.3818), (-0.449, -3.244, -0.3), (-0.4989, -3.244, -0.2066), (-0.5296, -3.244, -0.1053), (-0.54, -3.244, 6.609e-07), (-0.5296, -3.244, 0.1053), (-0.4989, -3.244, 0.2066), (-0.449, -3.244, 0.3), (-0.3818, -3.244, 0.3818), (-0.3, -3.244, 0.449), (-0.2066, -3.244, 0.4989), (-0.1053, -3.244, 0.5296), (-5.387e-08, -2.6, 0.54), (0.1053, -2.6, 0.5296), (0.2066, -2.6, 0.4989), (0.3, -2.6, 0.449), (0.3818, -2.6, 0.3818), (0.449, -2.6, 0.3), (0.4989, -2.6, 0.2066), (0.5296, -2.6, 0.1053), (0.54, -2.6, 2.55e-07), (0.5296, -2.6, -0.1053), (0.4989, -2.6, -0.2066), (0.449, -2.6, -0.3), (0.3818, -2.6, -0.3818), (0.3, -2.6, -0.449), (0.2066, -2.6, -0.4989), (0.1053, -2.6, -0.5296), (-2.298e-07, -2.6, -0.54), (-0.1053, -2.6, -0.5296), (-0.2066, -2.6, -0.4989), (-0.3, -2.6, -0.449), (-0.3818, -2.6, -0.3818), (-0.449, -2.6, -0.3), (-0.4989, -2.6, -0.2066), (-0.5296, -2.6, -0.1053), (-0.54, -2.6, 7.356e-07), (-0.5296, -2.6, 0.1053), (-0.4989, -2.6, 0.2066), (-0.449, -2.6, 0.3), (-0.3818, -2.6, 0.3818), (-0.3, -2.6, 0.449), (-0.2066, -2.6, 0.4989), (-0.1053, -2.6, 0.5296), (-4.0, -3.1, -0.1), (-4.0, -3.1, 0.1), (-4.0, -2.9, -0.1), (-4.0, -2.9, 0.1), (4.0, -3.1, -0.1), (4.0, -3.1, 0.1), (4.0, -2.9, -0.1), (4.0, -2.9, 0.1), (-4.0, -20.0, -0.05), (-4.0, -20.0, 0.05), (-4.0, -3.0, -0.05), (-4.0, -3.0, 0.05), (-1.0, -20.0, -0.05), (-1.0, -20.0, 0.05), (-1.0, -3.0, -0.05), (-1.0, -3.0, 0.05), (1.0, -20.0, -0.05), (1.0, -20.0, 0.05), (1.0, -3.0, -0.05), (1.0, -3.0, 0.05), (4.0, -20.0, -0.05), (4.0, -20.0, 0.05), (4.0, -3.0, -0.05), (4.0, -3.0, 0.05)], [], [(0, 1, 3, 2), (2, 3, 7, 6), (6, 7, 5, 4), (4, 5, 1, 0), (2, 6, 4, 0), (7, 3, 1, 5), (8, 9, 11, 10), (10, 11, 13, 12), (12, 13, 15, 14), (14, 15, 17, 16), (16, 17, 19, 18), (18, 19, 21, 20), (20, 21, 23, 22), (22, 23, 25, 24), (24, 25, 27, 26), (26, 27, 29, 28), (28, 29, 31, 30), (30, 31, 33, 32), (32, 33, 35, 34), (34, 35, 37, 36), (36, 37, 39, 38), (38, 39, 41, 40), (40, 41, 43, 42), (42, 43, 45, 44), (44, 45, 47, 46), (46, 47, 49, 48), (48, 49, 51, 50), (50, 51, 53, 52), (52, 53, 55, 54), (54, 55, 57, 56), (56, 57, 59, 58), (58, 59, 61, 60), (60, 61, 63, 62), (62, 63, 65, 64), (64, 65, 67, 66), (66, 67, 69, 68), (23, 21, 78, 79), (68, 69, 71, 70), (70, 71, 9, 8), (8, 10, 12, 14, 16, 18, 20, 22, 24, 26, 28, 30, 32, 34, 36, 38, 40, 42, 44, 46, 48, 50, 52, 54, 56, 58, 60, 62, 64, 66, 68, 70), (90, 89, 121, 122), (41, 39, 87, 88), (59, 57, 96, 97), (15, 13, 74, 75), (33, 31, 83, 84), (51, 49, 92, 93), (69, 67, 101, 102), (25, 23, 79, 80), (43, 41, 88, 89), (61, 59, 97, 98), (17, 15, 75, 76), (35, 33, 84, 85), (53, 51, 93, 94), (71, 69, 102, 103), (27, 25, 80, 81), (45, 43, 89, 90), (63, 61, 98, 99), (19, 17, 76, 77), (37, 35, 85, 86), (55, 53, 94, 95), (11, 9, 72, 73), (9, 71, 103, 72), (29, 27, 81, 82), (47, 45, 90, 91), (65, 63, 99, 100), (21, 19, 77, 78), (39, 37, 86, 87), (57, 55, 95, 96), (13, 11, 73, 74), (31, 29, 82, 83), (49, 47, 91, 92), (67, 65, 100, 101), (105, 104, 135, 134, 133, 132, 131, 130, 129, 128, 127, 126, 125, 124, 123, 122, 121, 120, 119, 118, 117, 116, 115, 114, 113, 112, 111, 110, 109, 108, 107, 106), (77, 76, 108, 109), (72, 103, 135, 104), (91, 90, 122, 123), (78, 77, 109, 110), (92, 91, 123, 124), (79, 78, 110, 111), (93, 92, 124, 125), (80, 79, 111, 112), (94, 93, 125, 126), (81, 80, 112, 113), (95, 94, 126, 127), (82, 81, 113, 114), (96, 95, 127, 128), (83, 82, 114, 115), (97, 96, 128, 129), (84, 83, 115, 116), (98, 97, 129, 130), (85, 84, 116, 117), (99, 98, 130, 131), (86, 85, 117, 118), (73, 72, 104, 105), (100, 99, 131, 132), (87, 86, 118, 119), (74, 73, 105, 106), (101, 100, 132, 133), (88, 87, 119, 120), (75, 74, 106, 107), (102, 101, 133, 134), (89, 88, 120, 121), (76, 75, 107, 108), (103, 102, 134, 135), (136, 137, 139, 138), (138, 139, 143, 142), (142, 143, 141, 140), (140, 141, 137, 136), (138, 142, 140, 136), (143, 139, 137, 141), (144, 145, 147, 146), (146, 147, 151, 150), (150, 151, 149, 148), (148, 149, 145, 144), (146, 150, 148, 144), (151, 147, 145, 149), (152, 153, 155, 154), (154, 155, 159, 158), (158, 159, 157, 156), (156, 157, 153, 152), (154, 158, 156, 152), (159, 155, 153, 157)])
_uv = me_cube_003.uv_layers.new(name='UVMap')
_uv.uv.foreach_set('vector', [0.375, 0.0, 0.625, 0.0, 0.625, 0.25, 0.375, 0.25, 0.375, 0.25, 0.625, 0.25, 0.625, 0.5, 0.375, 0.5, 0.375, 0.5, 0.625, 0.5, 0.625, 0.75, 0.375, 0.75, 0.375, 0.75, 0.625, 0.75, 0.625, 1.0, 0.375, 1.0, 0.125, 0.5, 0.375, 0.5, 0.375, 0.75, 0.125, 0.75, 0.625, 0.5, 0.875, 0.5, 0.875, 0.75, 0.625, 0.75, 1.0, 0.5, 1.0, 1.0, 0.9688, 1.0, 0.9688, 0.5, 0.9688, 0.5, 0.9688, 1.0, 0.9375, 1.0, 0.9375, 0.5, 0.9375, 0.5, 0.9375, 1.0, 0.9062, 1.0, 0.9062, 0.5, 0.9062, 0.5, 0.9062, 1.0, 0.875, 1.0, 0.875, 0.5, 0.875, 0.5, 0.875, 1.0, 0.8438, 1.0, 0.8438, 0.5, 0.8438, 0.5, 0.8438, 1.0, 0.8125, 1.0, 0.8125, 0.5, 0.8125, 0.5, 0.8125, 1.0, 0.7812, 1.0, 0.7812, 0.5, 0.7812, 0.5, 0.7812, 1.0, 0.75, 1.0, 0.75, 0.5, 0.75, 0.5, 0.75, 1.0, 0.7188, 1.0, 0.7188, 0.5, 0.7188, 0.5, 0.7188, 1.0, 0.6875, 1.0, 0.6875, 0.5, 0.6875, 0.5, 0.6875, 1.0, 0.6562, 1.0, 0.6562, 0.5, 0.6562, 0.5, 0.6562, 1.0, 0.625, 1.0, 0.625, 0.5, 0.625, 0.5, 0.625, 1.0, 0.5938, 1.0, 0.5938, 0.5, 0.5938, 0.5, 0.5938, 1.0, 0.5625, 1.0, 0.5625, 0.5, 0.5625, 0.5, 0.5625, 1.0, 0.5312, 1.0, 0.5312, 0.5, 0.5312, 0.5, 0.5312, 1.0, 0.5, 1.0, 0.5, 0.5, 0.5, 0.5, 0.5, 1.0, 0.4688, 1.0, 0.4688, 0.5, 0.4688, 0.5, 0.4688, 1.0, 0.4375, 1.0, 0.4375, 0.5, 0.4375, 0.5, 0.4375, 1.0, 0.4062, 1.0, 0.4062, 0.5, 0.4062, 0.5, 0.4062, 1.0, 0.375, 1.0, 0.375, 0.5, 0.375, 0.5, 0.375, 1.0, 0.3438, 1.0, 0.3438, 0.5, 0.3438, 0.5, 0.3438, 1.0, 0.3125, 1.0, 0.3125, 0.5, 0.3125, 0.5, 0.3125, 1.0, 0.2812, 1.0, 0.2812, 0.5, 0.2812, 0.5, 0.2812, 1.0, 0.25, 1.0, 0.25, 0.5, 0.25, 0.5, 0.25, 1.0, 0.2188, 1.0, 0.2188, 0.5, 0.2188, 0.5, 0.2188, 1.0, 0.1875, 1.0, 0.1875, 0.5, 0.1875, 0.5, 0.1875, 1.0, 0.1562, 1.0, 0.1562, 0.5, 0.1562, 0.5, 0.1562, 1.0, 0.125, 1.0, 0.125, 0.5, 0.125, 0.5, 0.125, 1.0, 0.09375, 1.0, 0.09375, 0.5, 0.09375, 0.5, 0.09375, 1.0, 0.0625, 1.0, 0.0625, 0.5, 0.7812, 1.0, 0.8125, 1.0, 0.8125, 1.0, 0.7812, 1.0, 0.0625, 0.5, 0.0625, 1.0, 0.03125, 1.0, 0.03125, 0.5, 0.03125, 0.5, 0.03125, 1.0, 0.0, 1.0, 0.0, 0.5, 0.75, 0.49, 0.7968, 0.4854, 0.8418, 0.4717, 0.8833, 0.4496, 0.9197, 0.4197, 0.9496, 0.3833, 0.9717, 0.3418, 0.9854, 0.2968, 0.99, 0.25, 0.9854, 0.2032, 0.9717, 0.1582, 0.9496, 0.1167, 0.9197, 0.08029, 0.8833, 0.05045, 0.8418, 0.02827, 0.7968, 0.01461, 0.75, 0.01, 0.7032, 0.01461, 0.6582, 0.02827, 0.6167, 0.05045, 0.5803, 0.08029, 0.5504, 0.1167, 0.5283, 0.1582, 0.5146, 0.2032, 0.51, 0.25, 0.5146, 0.2968, 0.5283, 0.3418, 0.5504, 0.3833, 0.5803, 0.4197, 0.6167, 0.4496, 0.6582, 0.4717, 0.7032, 0.4854, 0.4375, 1.0, 0.4688, 1.0, 0.4688, 1.0, 0.4375, 1.0, 0.5, 1.0, 0.5312, 1.0, 0.5312, 1.0, 0.5, 1.0, 0.2188, 1.0, 0.25, 1.0, 0.25, 1.0, 0.2188, 1.0, 0.9062, 1.0, 0.9375, 1.0, 0.9375, 1.0, 0.9062, 1.0, 0.625, 1.0, 0.6562, 1.0, 0.6562, 1.0, 0.625, 1.0, 0.3438, 1.0, 0.375, 1.0, 0.375, 1.0, 0.3438, 1.0, 0.0625, 1.0, 0.09375, 1.0, 0.09375, 1.0, 0.0625, 1.0, 0.75, 1.0, 0.7812, 1.0, 0.7812, 1.0, 0.75, 1.0, 0.4688, 1.0, 0.5, 1.0, 0.5, 1.0, 0.4688, 1.0, 0.1875, 1.0, 0.2188, 1.0, 0.2188, 1.0, 0.1875, 1.0, 0.875, 1.0, 0.9062, 1.0, 0.9062, 1.0, 0.875, 1.0, 0.5938, 1.0, 0.625, 1.0, 0.625, 1.0, 0.5938, 1.0, 0.3125, 1.0, 0.3438, 1.0, 0.3438, 1.0, 0.3125, 1.0, 0.03125, 1.0, 0.0625, 1.0, 0.0625, 1.0, 0.03125, 1.0, 0.7188, 1.0, 0.75, 1.0, 0.75, 1.0, 0.7188, 1.0, 0.4375, 1.0, 0.4688, 1.0, 0.4688, 1.0, 0.4375, 1.0, 0.1562, 1.0, 0.1875, 1.0, 0.1875, 1.0, 0.1562, 1.0, 0.8438, 1.0, 0.875, 1.0, 0.875, 1.0, 0.8438, 1.0, 0.5625, 1.0, 0.5938, 1.0, 0.5938, 1.0, 0.5625, 1.0, 0.2812, 1.0, 0.3125, 1.0, 0.3125, 1.0, 0.2812, 1.0, 0.9688, 1.0, 1.0, 1.0, 1.0, 1.0, 0.9688, 1.0, 0.0, 1.0, 0.03125, 1.0, 0.03125, 1.0, 0.0, 1.0, 0.6875, 1.0, 0.7188, 1.0, 0.7188, 1.0, 0.6875, 1.0, 0.4062, 1.0, 0.4375, 1.0, 0.4375, 1.0, 0.4062, 1.0, 0.125, 1.0, 0.1562, 1.0, 0.1562, 1.0, 0.125, 1.0, 0.8125, 1.0, 0.8438, 1.0, 0.8438, 1.0, 0.8125, 1.0, 0.5312, 1.0, 0.5625, 1.0, 0.5625, 1.0, 0.5312, 1.0, 0.25, 1.0, 0.2812, 1.0, 0.2812, 1.0, 0.25, 1.0, 0.9375, 1.0, 0.9688, 1.0, 0.9688, 1.0, 0.9375, 1.0, 0.6562, 1.0, 0.6875, 1.0, 0.6875, 1.0, 0.6562, 1.0, 0.375, 1.0, 0.4062, 1.0, 0.4062, 1.0, 0.375, 1.0, 0.09375, 1.0, 0.125, 1.0, 0.125, 1.0, 0.09375, 1.0, 0.2968, 0.4854, 0.25, 0.49, 0.2032, 0.4854, 0.1582, 0.4717, 0.1167, 0.4496, 0.08029, 0.4197, 0.05045, 0.3833, 0.02827, 0.3418, 0.01461, 0.2968, 0.01, 0.25, 0.01461, 0.2032, 0.02827, 0.1582, 0.05045, 0.1167, 0.08029, 0.08029, 0.1167, 0.05045, 0.1582, 0.02827, 0.2032, 0.01461, 0.25, 0.01, 0.2968, 0.01461, 0.3418, 0.02827, 0.3833, 0.05045, 0.4197, 0.08029, 0.4496, 0.1167, 0.4717, 0.1582, 0.4854, 0.2032, 0.49, 0.25, 0.4854, 0.2968, 0.4717, 0.3418, 0.4496, 0.3833, 0.4197, 0.4197, 0.3833, 0.4496, 0.3418, 0.4717, 0.8438, 1.0, 0.875, 1.0, 0.875, 1.0, 0.8438, 1.0, 0.0, 1.0, 0.03125, 1.0, 0.03125, 1.0, 0.0, 1.0, 0.4062, 1.0, 0.4375, 1.0, 0.4375, 1.0, 0.4062, 1.0, 0.8125, 1.0, 0.8438, 1.0, 0.8438, 1.0, 0.8125, 1.0, 0.375, 1.0, 0.4062, 1.0, 0.4062, 1.0, 0.375, 1.0, 0.7812, 1.0, 0.8125, 1.0, 0.8125, 1.0, 0.7812, 1.0, 0.3438, 1.0, 0.375, 1.0, 0.375, 1.0, 0.3438, 1.0, 0.75, 1.0, 0.7812, 1.0, 0.7812, 1.0, 0.75, 1.0, 0.3125, 1.0, 0.3438, 1.0, 0.3438, 1.0, 0.3125, 1.0, 0.7188, 1.0, 0.75, 1.0, 0.75, 1.0, 0.7188, 1.0, 0.2812, 1.0, 0.3125, 1.0, 0.3125, 1.0, 0.2812, 1.0, 0.6875, 1.0, 0.7188, 1.0, 0.7188, 1.0, 0.6875, 1.0, 0.25, 1.0, 0.2812, 1.0, 0.2812, 1.0, 0.25, 1.0, 0.6562, 1.0, 0.6875, 1.0, 0.6875, 1.0, 0.6562, 1.0, 0.2188, 1.0, 0.25, 1.0, 0.25, 1.0, 0.2188, 1.0, 0.625, 1.0, 0.6562, 1.0, 0.6562, 1.0, 0.625, 1.0, 0.1875, 1.0, 0.2188, 1.0, 0.2188, 1.0, 0.1875, 1.0, 0.5938, 1.0, 0.625, 1.0, 0.625, 1.0, 0.5938, 1.0, 0.1562, 1.0, 0.1875, 1.0, 0.1875, 1.0, 0.1562, 1.0, 0.5625, 1.0, 0.5938, 1.0, 0.5938, 1.0, 0.5625, 1.0, 0.9688, 1.0, 1.0, 1.0, 1.0, 1.0, 0.9688, 1.0, 0.125, 1.0, 0.1562, 1.0, 0.1562, 1.0, 0.125, 1.0, 0.5312, 1.0, 0.5625, 1.0, 0.5625, 1.0, 0.5312, 1.0, 0.9375, 1.0, 0.9688, 1.0, 0.9688, 1.0, 0.9375, 1.0, 0.09375, 1.0, 0.125, 1.0, 0.125, 1.0, 0.09375, 1.0, 0.5, 1.0, 0.5312, 1.0, 0.5312, 1.0, 0.5, 1.0, 0.9062, 1.0, 0.9375, 1.0, 0.9375, 1.0, 0.9062, 1.0, 0.0625, 1.0, 0.09375, 1.0, 0.09375, 1.0, 0.0625, 1.0, 0.4688, 1.0, 0.5, 1.0, 0.5, 1.0, 0.4688, 1.0, 0.875, 1.0, 0.9062, 1.0, 0.9062, 1.0, 0.875, 1.0, 0.03125, 1.0, 0.0625, 1.0, 0.0625, 1.0, 0.03125, 1.0, 0.375, 0.0, 0.625, 0.0, 0.625, 0.25, 0.375, 0.25, 0.375, 0.25, 0.625, 0.25, 0.625, 0.5, 0.375, 0.5, 0.375, 0.5, 0.625, 0.5, 0.625, 0.75, 0.375, 0.75, 0.375, 0.75, 0.625, 0.75, 0.625, 1.0, 0.375, 1.0, 0.125, 0.5, 0.375, 0.5, 0.375, 0.75, 0.125, 0.75, 0.625, 0.5, 0.875, 0.5, 0.875, 0.75, 0.625, 0.75, 0.375, 0.0, 0.625, 0.0, 0.625, 0.25, 0.375, 0.25, 0.375, 0.25, 0.625, 0.25, 0.625, 0.5, 0.375, 0.5, 0.375, 0.5, 0.625, 0.5, 0.625, 0.75, 0.375, 0.75, 0.375, 0.75, 0.625, 0.75, 0.625, 1.0, 0.375, 1.0, 0.125, 0.5, 0.375, 0.5, 0.375, 0.75, 0.125, 0.75, 0.625, 0.5, 0.875, 0.5, 0.875, 0.75, 0.625, 0.75, 0.375, 0.0, 0.625, 0.0, 0.625, 0.25, 0.375, 0.25, 0.375, 0.25, 0.625, 0.25, 0.625, 0.5, 0.375, 0.5, 0.375, 0.5, 0.625, 0.5, 0.625, 0.75, 0.375, 0.75, 0.375, 0.75, 0.625, 0.75, 0.625, 1.0, 0.375, 1.0, 0.125, 0.5, 0.375, 0.5, 0.375, 0.75, 0.125, 0.75, 0.625, 0.5, 0.875, 0.5, 0.875, 0.75, 0.625, 0.75])
me_cube_003.materials.append(mat_solar_panel)
me_cube_003.use_remesh_fix_poles = True
me_cube_003.use_remesh_preserve_attributes = False
me_cube_003.use_mirror_vertex_groups = False
me_cube_003.update()

# ---- objects
ob_module = bpy.data.objects.new('module', me_cylinder)
ob_solar_panel = bpy.data.objects.new('solar_panel', me_cube_003)

# ---- transforms, parenting, visibility, modifiers, constraints
ob_module.location = (0.0, 0.0, 0.0)
ob_module.rotation_euler = (-0.0, 1.571, 0.0)
ob_module.scale = (2.0, 2.0, 4.0)
ob_module.lineart.crease_threshold = 0.0
ob_solar_panel.location = (0.0, 0.0, 0.0)
ob_solar_panel.lineart.crease_threshold = 0.0

# ---- collection membership
col_collection.objects.link(ob_module)
col_collection.objects.link(ob_solar_panel)

# ---- scene / render settings (as saved in the file)
scene.frame_start = 1; scene.frame_end = 250; scene.frame_set(1)
scene.render.engine = 'BLENDER_EEVEE_NEXT'
scene.cycles.use_denoising = False
scene.cycles.samples = 128
scene.cycles.sampling_pattern = 'TABULATED_SOBOL'
scene.cycles.use_adaptive_sampling = False
scene.cycles.use_light_tree = False
scene.view_settings.view_transform = 'Filmic'
bpy.context.view_layer.update()

# ---- added for rendering (the .blend has no active camera and no usable light): camera, sun
cam_auto = bpy.data.cameras.new('AutoCamera')
cam_auto.lens = 50.0
cam_auto.sensor_width = 36.0
cam_auto.clip_end = 1000.0
ob_auto_camera = bpy.data.objects.new('AutoCamera', cam_auto)
scene.collection.objects.link(ob_auto_camera)
ob_auto_camera.location = (22.7464, -36.3457, 18.1971)
ob_auto_camera.rotation_euler = (1.09748, -7.21219e-08, 0.694738)
scene.camera = ob_auto_camera
light_auto_sun = bpy.data.lights.new('AutoSun', 'SUN')
light_auto_sun.energy = 3.0
light_auto_sun.angle = 0.0523599
ob_auto_sun = bpy.data.objects.new('AutoSun', light_auto_sun)
scene.collection.objects.link(ob_auto_sun)
ob_auto_sun.rotation_euler = (0.872665, 0.174533, 0.523599)
bpy.context.view_layer.update()
